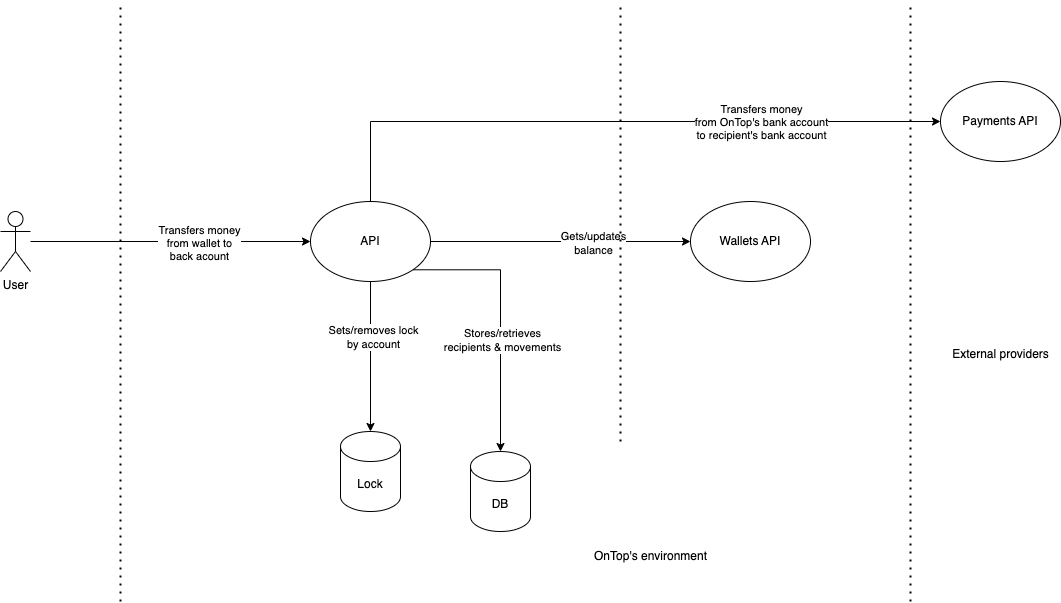

The diagram above was exported from draw.io. Its source (the exported page's mxGraphModel, read from the mxfile embedded in the PNG):
<mxGraphModel dx="1434" dy="1870" grid="1" gridSize="10" guides="1" tooltips="1" connect="1" arrows="1" fold="1" page="1" pageScale="1" pageWidth="850" pageHeight="1100" math="0" shadow="0">
  <root>
    <mxCell id="0" />
    <mxCell id="1" parent="0" />
    <mxCell id="ltTA93E2iom-8JJ6JAtq-11" style="edgeStyle=orthogonalEdgeStyle;rounded=0;orthogonalLoop=1;jettySize=auto;html=1;entryX=0;entryY=0.5;entryDx=0;entryDy=0;" edge="1" parent="1" source="ltTA93E2iom-8JJ6JAtq-1" target="ltTA93E2iom-8JJ6JAtq-2">
      <mxGeometry relative="1" as="geometry" />
    </mxCell>
    <mxCell id="ltTA93E2iom-8JJ6JAtq-12" value="Transfers money&lt;br&gt;from wallet to &lt;br&gt;back acount" style="edgeLabel;html=1;align=center;verticalAlign=middle;resizable=0;points=[];" vertex="1" connectable="0" parent="ltTA93E2iom-8JJ6JAtq-11">
      <mxGeometry x="0.2" y="-1" relative="1" as="geometry">
        <mxPoint as="offset" />
      </mxGeometry>
    </mxCell>
    <mxCell id="ltTA93E2iom-8JJ6JAtq-1" value="User" style="shape=umlActor;verticalLabelPosition=bottom;verticalAlign=top;html=1;outlineConnect=0;" vertex="1" parent="1">
      <mxGeometry x="130" y="90" width="30" height="60" as="geometry" />
    </mxCell>
    <mxCell id="ltTA93E2iom-8JJ6JAtq-7" style="edgeStyle=orthogonalEdgeStyle;rounded=0;orthogonalLoop=1;jettySize=auto;html=1;exitX=1;exitY=1;exitDx=0;exitDy=0;" edge="1" parent="1" source="ltTA93E2iom-8JJ6JAtq-2" target="ltTA93E2iom-8JJ6JAtq-5">
      <mxGeometry relative="1" as="geometry" />
    </mxCell>
    <mxCell id="ltTA93E2iom-8JJ6JAtq-10" value="Stores/retrieves &lt;br&gt;recipients &amp;amp; movements" style="edgeLabel;html=1;align=center;verticalAlign=middle;resizable=0;points=[];" vertex="1" connectable="0" parent="ltTA93E2iom-8JJ6JAtq-7">
      <mxGeometry x="0.1737" y="1" relative="1" as="geometry">
        <mxPoint as="offset" />
      </mxGeometry>
    </mxCell>
    <mxCell id="ltTA93E2iom-8JJ6JAtq-8" style="edgeStyle=orthogonalEdgeStyle;rounded=0;orthogonalLoop=1;jettySize=auto;html=1;entryX=0.5;entryY=0;entryDx=0;entryDy=0;entryPerimeter=0;" edge="1" parent="1" source="ltTA93E2iom-8JJ6JAtq-2" target="ltTA93E2iom-8JJ6JAtq-6">
      <mxGeometry relative="1" as="geometry" />
    </mxCell>
    <mxCell id="ltTA93E2iom-8JJ6JAtq-9" value="Sets/removes lock&lt;br&gt;by account" style="edgeLabel;html=1;align=center;verticalAlign=middle;resizable=0;points=[];" vertex="1" connectable="0" parent="ltTA93E2iom-8JJ6JAtq-8">
      <mxGeometry x="-0.2667" y="2" relative="1" as="geometry">
        <mxPoint as="offset" />
      </mxGeometry>
    </mxCell>
    <mxCell id="ltTA93E2iom-8JJ6JAtq-15" style="edgeStyle=orthogonalEdgeStyle;rounded=0;orthogonalLoop=1;jettySize=auto;html=1;entryX=0;entryY=0.5;entryDx=0;entryDy=0;" edge="1" parent="1" source="ltTA93E2iom-8JJ6JAtq-2" target="ltTA93E2iom-8JJ6JAtq-3">
      <mxGeometry relative="1" as="geometry" />
    </mxCell>
    <mxCell id="ltTA93E2iom-8JJ6JAtq-16" value="Gets/updates&lt;br&gt;balance" style="edgeLabel;html=1;align=center;verticalAlign=middle;resizable=0;points=[];" vertex="1" connectable="0" parent="ltTA93E2iom-8JJ6JAtq-15">
      <mxGeometry x="0.2444" relative="1" as="geometry">
        <mxPoint y="1" as="offset" />
      </mxGeometry>
    </mxCell>
    <mxCell id="ltTA93E2iom-8JJ6JAtq-17" style="edgeStyle=orthogonalEdgeStyle;rounded=0;orthogonalLoop=1;jettySize=auto;html=1;exitX=0.5;exitY=0;exitDx=0;exitDy=0;entryX=0;entryY=0.5;entryDx=0;entryDy=0;" edge="1" parent="1" source="ltTA93E2iom-8JJ6JAtq-2" target="ltTA93E2iom-8JJ6JAtq-4">
      <mxGeometry relative="1" as="geometry" />
    </mxCell>
    <mxCell id="ltTA93E2iom-8JJ6JAtq-18" value="Transfers money&lt;br&gt;from OnTop's bank account&lt;br&gt;to recipient's bank account" style="edgeLabel;html=1;align=center;verticalAlign=middle;resizable=0;points=[];" vertex="1" connectable="0" parent="ltTA93E2iom-8JJ6JAtq-17">
      <mxGeometry x="0.4455" relative="1" as="geometry">
        <mxPoint as="offset" />
      </mxGeometry>
    </mxCell>
    <mxCell id="ltTA93E2iom-8JJ6JAtq-2" value="API" style="ellipse;whiteSpace=wrap;html=1;" vertex="1" parent="1">
      <mxGeometry x="440" y="80" width="120" height="80" as="geometry" />
    </mxCell>
    <mxCell id="ltTA93E2iom-8JJ6JAtq-3" value="Wallets API" style="ellipse;whiteSpace=wrap;html=1;" vertex="1" parent="1">
      <mxGeometry x="820" y="80" width="120" height="80" as="geometry" />
    </mxCell>
    <mxCell id="ltTA93E2iom-8JJ6JAtq-4" value="Payments API" style="ellipse;whiteSpace=wrap;html=1;" vertex="1" parent="1">
      <mxGeometry x="1070" y="-40" width="120" height="80" as="geometry" />
    </mxCell>
    <mxCell id="ltTA93E2iom-8JJ6JAtq-5" value="DB" style="shape=cylinder3;whiteSpace=wrap;html=1;boundedLbl=1;backgroundOutline=1;size=15;" vertex="1" parent="1">
      <mxGeometry x="600" y="330" width="60" height="80" as="geometry" />
    </mxCell>
    <mxCell id="ltTA93E2iom-8JJ6JAtq-6" value="Lock" style="shape=cylinder3;whiteSpace=wrap;html=1;boundedLbl=1;backgroundOutline=1;size=15;" vertex="1" parent="1">
      <mxGeometry x="470" y="310" width="60" height="80" as="geometry" />
    </mxCell>
    <mxCell id="ltTA93E2iom-8JJ6JAtq-19" value="" style="endArrow=none;dashed=1;html=1;dashPattern=1 3;strokeWidth=2;rounded=0;" edge="1" parent="1">
      <mxGeometry width="50" height="50" relative="1" as="geometry">
        <mxPoint x="250" y="480" as="sourcePoint" />
        <mxPoint x="250" y="-120" as="targetPoint" />
      </mxGeometry>
    </mxCell>
    <mxCell id="ltTA93E2iom-8JJ6JAtq-20" value="" style="endArrow=none;dashed=1;html=1;dashPattern=1 3;strokeWidth=2;rounded=0;" edge="1" parent="1">
      <mxGeometry width="50" height="50" relative="1" as="geometry">
        <mxPoint x="750" y="320" as="sourcePoint" />
        <mxPoint x="750" y="-120" as="targetPoint" />
      </mxGeometry>
    </mxCell>
    <mxCell id="ltTA93E2iom-8JJ6JAtq-21" value="" style="endArrow=none;dashed=1;html=1;dashPattern=1 3;strokeWidth=2;rounded=0;" edge="1" parent="1">
      <mxGeometry width="50" height="50" relative="1" as="geometry">
        <mxPoint x="1040" y="480" as="sourcePoint" />
        <mxPoint x="1040" y="-120" as="targetPoint" />
      </mxGeometry>
    </mxCell>
    <mxCell id="ltTA93E2iom-8JJ6JAtq-22" value="External providers" style="text;html=1;align=center;verticalAlign=middle;resizable=0;points=[];autosize=1;strokeColor=none;fillColor=none;" vertex="1" parent="1">
      <mxGeometry x="1070" y="218" width="120" height="30" as="geometry" />
    </mxCell>
    <mxCell id="ltTA93E2iom-8JJ6JAtq-23" value="OnTop's environment" style="text;html=1;align=center;verticalAlign=middle;resizable=0;points=[];autosize=1;strokeColor=none;fillColor=none;" vertex="1" parent="1">
      <mxGeometry x="710" y="420" width="140" height="30" as="geometry" />
    </mxCell>
  </root>
</mxGraphModel>